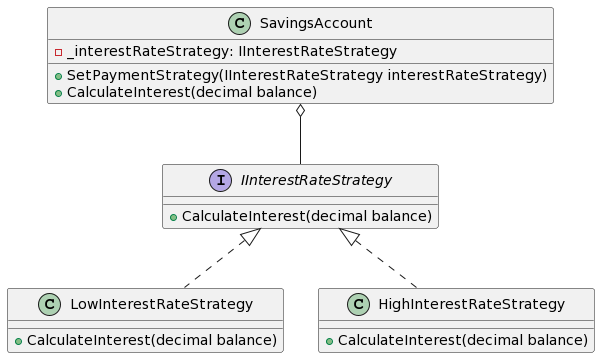

The diagram above was rendered by PlantUML. Its source (embedded in the PNG):
@startuml
interface IInterestRateStrategy {
    +CalculateInterest(decimal balance)
}

class LowInterestRateStrategy {
    +CalculateInterest(decimal balance)
}

class HighInterestRateStrategy {
    +CalculateInterest(decimal balance)
}

class SavingsAccount {
    -_interestRateStrategy: IInterestRateStrategy
    +SetPaymentStrategy(IInterestRateStrategy interestRateStrategy)
    +CalculateInterest(decimal balance)
}

SavingsAccount o-- IInterestRateStrategy
IInterestRateStrategy <|.. LowInterestRateStrategy
IInterestRateStrategy <|.. HighInterestRateStrategy
@enduml